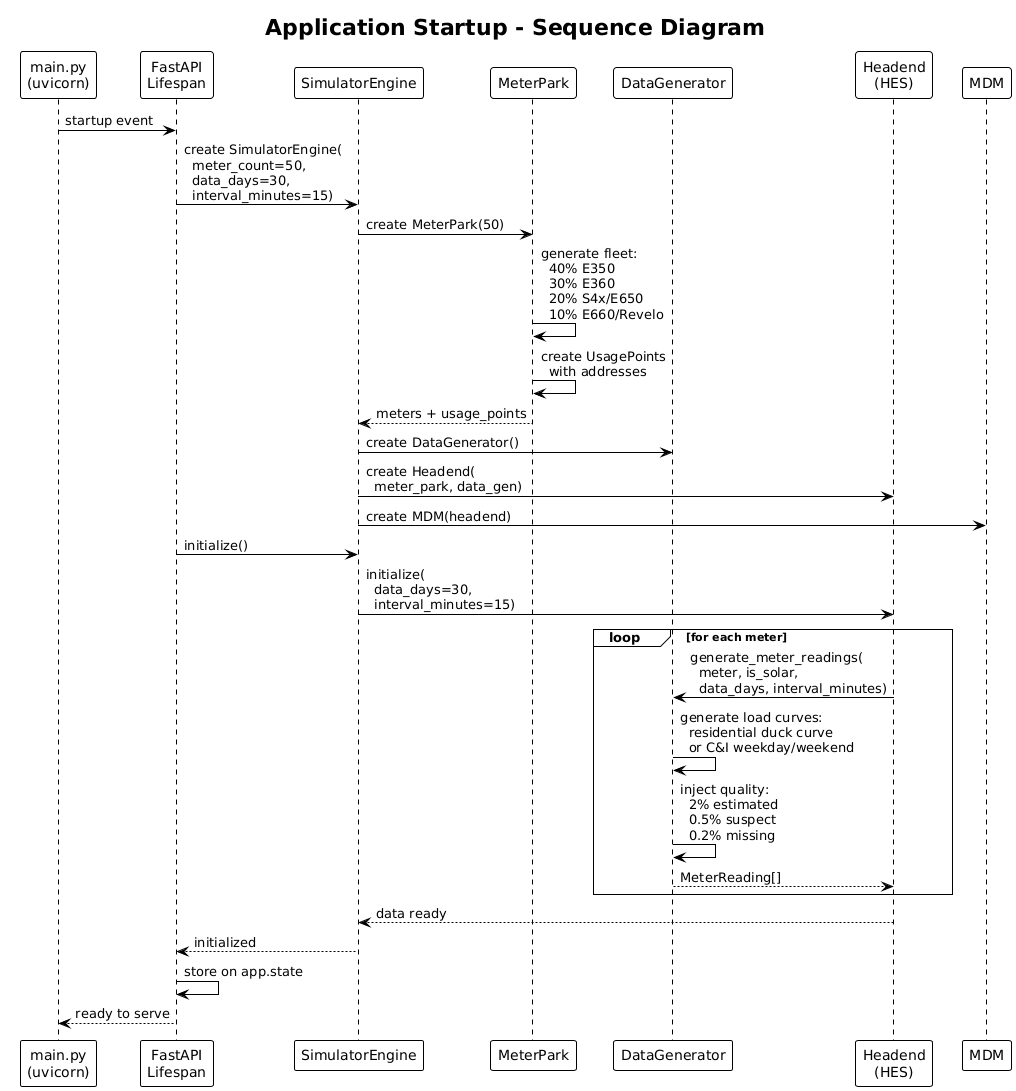

The diagram above was rendered by PlantUML. Its source (embedded in the PNG):
@startuml
!theme plain

title Application Startup - Sequence Diagram

participant "main.py\n(uvicorn)" as Main
participant "FastAPI\nLifespan" as Lifespan
participant "SimulatorEngine" as Engine
participant "MeterPark" as MP
participant "DataGenerator" as DG
participant "Headend\n(HES)" as HES
participant "MDM" as MDM

Main -> Lifespan : startup event
Lifespan -> Engine : create SimulatorEngine(\n  meter_count=50,\n  data_days=30,\n  interval_minutes=15)

Engine -> MP : create MeterPark(50)
MP -> MP : generate fleet:\n  40% E350\n  30% E360\n  20% S4x/E650\n  10% E660/Revelo
MP -> MP : create UsagePoints\n  with addresses
MP --> Engine : meters + usage_points

Engine -> DG : create DataGenerator()
Engine -> HES : create Headend(\n  meter_park, data_gen)
Engine -> MDM : create MDM(headend)

Lifespan -> Engine : initialize()
Engine -> HES : initialize(\n  data_days=30,\n  interval_minutes=15)

loop for each meter
    HES -> DG : generate_meter_readings(\n  meter, is_solar,\n  data_days, interval_minutes)
    DG -> DG : generate load curves:\n  residential duck curve\n  or C&I weekday/weekend
    DG -> DG : inject quality:\n  2% estimated\n  0.5% suspect\n  0.2% missing
    DG --> HES : MeterReading[]
end

HES --> Engine : data ready
Engine --> Lifespan : initialized
Lifespan -> Lifespan : store on app.state
Lifespan --> Main : ready to serve
@enduml